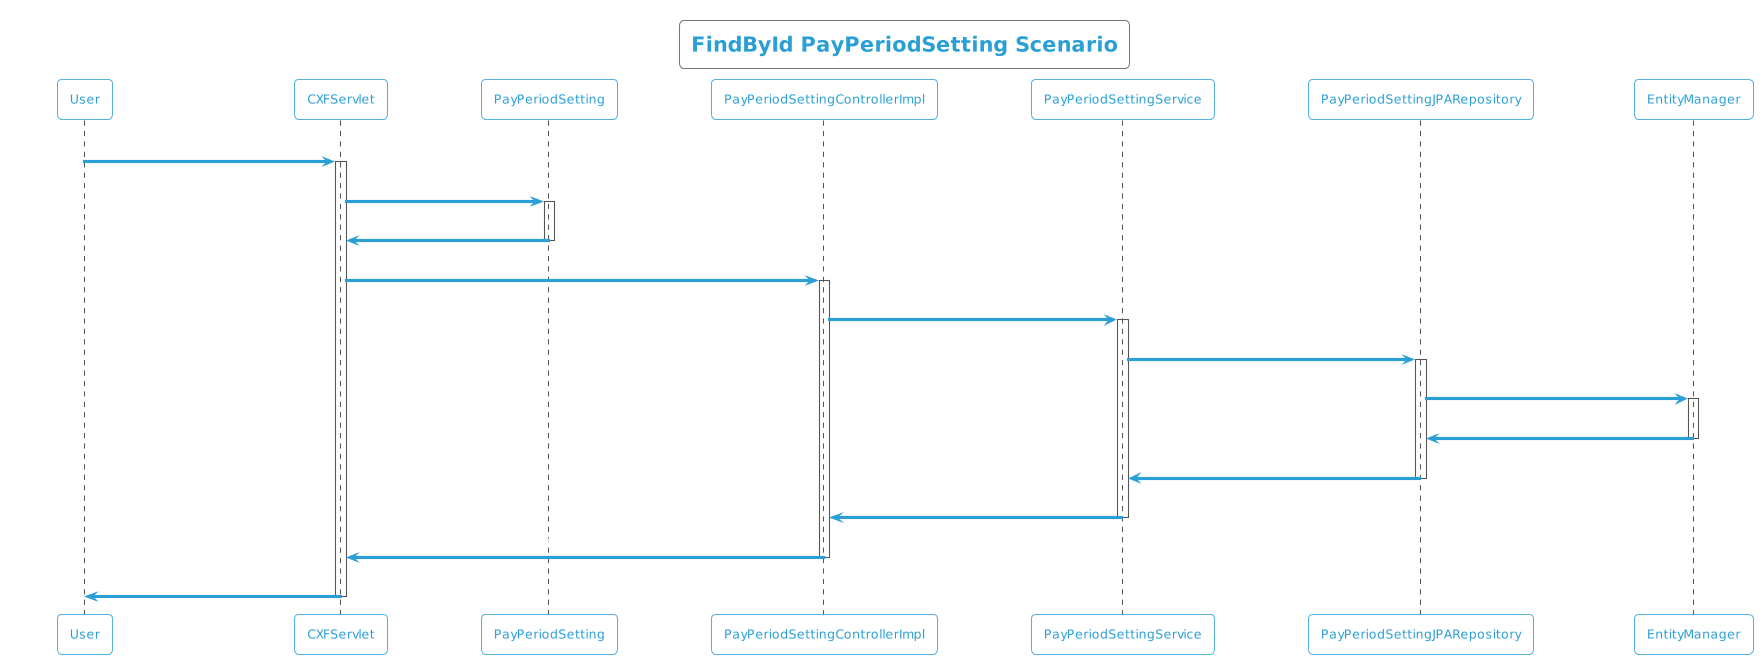

The diagram above was rendered by PlantUML. Its source (embedded in the PNG):
@startuml
!theme cyborg-outline
title FindById PayPeriodSetting Scenario
participant User
User -> CXFServlet: GET, PayPeriodSetting
activate CXFServlet
CXFServlet -> PayPeriodSetting: << findById >>
activate PayPeriodSetting
PayPeriodSetting -> CXFServlet: << instance >>
deactivate PayPeriodSetting
CXFServlet -> PayPeriodSettingControllerImpl: findById(:int)
activate PayPeriodSettingControllerImpl
PayPeriodSettingControllerImpl -> PayPeriodSettingService: findById(:int)
activate PayPeriodSettingService
PayPeriodSettingService -> PayPeriodSettingJPARepository: findById(:int)
activate PayPeriodSettingJPARepository
PayPeriodSettingJPARepository -> EntityManager: response(:PayPeriodSetting)
activate EntityManager
EntityManager -> PayPeriodSettingJPARepository: << persisted PayPeriodSetting >>
deactivate EntityManager
PayPeriodSettingJPARepository -> PayPeriodSettingService: << persisted PayPeriodSetting >>
deactivate PayPeriodSettingJPARepository
PayPeriodSettingService -> PayPeriodSettingControllerImpl: << persisted PayPeriodSetting >>
deactivate PayPeriodSettingService
PayPeriodSettingControllerImpl -> CXFServlet: << persisted PayPeriodSetting >>
deactivate PayPeriodSettingControllerImpl
CXFServlet -> User: marshalled PayPeriodSetting XML
deactivate CXFServlet
@enduml